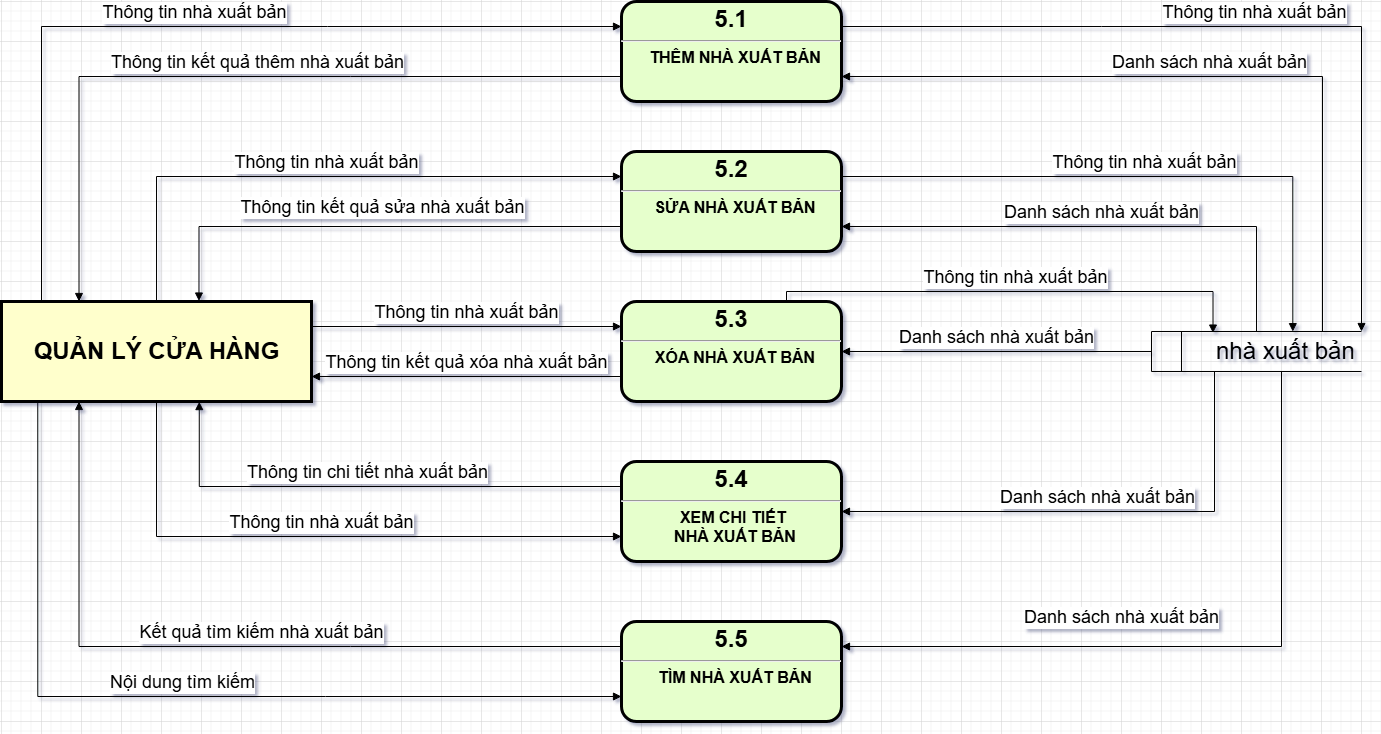

The diagram above was exported from draw.io. Its source (the exported page's mxGraphModel, read from the mxfile embedded in the PNG):
<mxGraphModel dx="1938" dy="-730" grid="1" gridSize="10" guides="1" tooltips="1" connect="1" arrows="1" fold="1" page="1" pageScale="1" pageWidth="827" pageHeight="1169" math="0" shadow="0">
  <root>
    <mxCell id="0" />
    <mxCell id="1" parent="0" />
    <mxCell id="DPbJvbTyKUhdufEYat-g-1" value="&lt;p style=&quot;margin: 4px 0px 0px; text-align: center;&quot;&gt;&lt;span style=&quot;font-size: 24px;&quot;&gt;5.1&lt;/span&gt;&lt;/p&gt;&lt;hr&gt;&lt;p style=&quot;margin: 0px; margin-left: 8px;&quot;&gt;&lt;font size=&quot;3&quot;&gt;THÊM NHÀ XUẤT BẢN&lt;/font&gt;&lt;/p&gt;" style="verticalAlign=middle;align=center;overflow=fill;fontSize=12;fontFamily=Helvetica;html=1;rounded=1;fontStyle=1;strokeWidth=3;fillColor=#E6FFCC" parent="1" vertex="1">
      <mxGeometry x="60" y="2320" width="220" height="100" as="geometry" />
    </mxCell>
    <mxCell id="DPbJvbTyKUhdufEYat-g-2" value="" style="group" parent="1" connectable="0" vertex="1">
      <mxGeometry x="-560" y="2620" width="310" height="100" as="geometry" />
    </mxCell>
    <mxCell id="DPbJvbTyKUhdufEYat-g-3" value="" style="whiteSpace=wrap;align=center;verticalAlign=middle;fontStyle=1;strokeWidth=3;fillColor=#FFFFCC" parent="DPbJvbTyKUhdufEYat-g-2" vertex="1">
      <mxGeometry width="310" height="100" as="geometry" />
    </mxCell>
    <mxCell id="DPbJvbTyKUhdufEYat-g-4" value="&lt;b&gt;&lt;font style=&quot;font-size: 24px;&quot;&gt;QUẢN LÝ CỬA HÀNG&lt;/font&gt;&lt;/b&gt;" style="text;html=1;align=center;verticalAlign=middle;resizable=0;points=[];autosize=1;strokeColor=none;fillColor=none;" parent="DPbJvbTyKUhdufEYat-g-2" vertex="1">
      <mxGeometry x="20" y="30" width="270" height="40" as="geometry" />
    </mxCell>
    <mxCell id="DPbJvbTyKUhdufEYat-g-5" value="&lt;font style=&quot;font-size: 24px;&quot;&gt;&lt;span style=&quot;white-space: pre;&quot;&gt;&#09;&lt;/span&gt;&amp;nbsp;nhà xuất bản&lt;/font&gt;" style="html=1;dashed=0;whiteSpace=wrap;shape=mxgraph.dfd.dataStoreID;align=left;spacingLeft=3;points=[[0,0],[0.5,0],[1,0],[0,0.5],[1,0.5],[0,1],[0.5,1],[1,1]];verticalAlign=middle;fontFamily=Helvetica;fontSize=12;fontColor=default;autosize=1;resizable=0;fillColor=none;gradientColor=none;" parent="1" vertex="1">
      <mxGeometry x="590" y="2650" width="210" height="40" as="geometry" />
    </mxCell>
    <mxCell id="DPbJvbTyKUhdufEYat-g-6" value="&lt;font style=&quot;font-size: 18px;&quot;&gt;Thông tin nhà xuất bản&lt;/font&gt;" style="html=1;verticalAlign=bottom;endArrow=block;rounded=0;entryX=0;entryY=0.25;entryDx=0;entryDy=0;edgeStyle=orthogonalEdgeStyle;" parent="1" target="DPbJvbTyKUhdufEYat-g-1" edge="1">
      <mxGeometry width="80" relative="1" as="geometry">
        <mxPoint x="-520" y="2620" as="sourcePoint" />
        <mxPoint x="-10" y="2350" as="targetPoint" />
        <Array as="points">
          <mxPoint x="-520" y="2345" />
        </Array>
      </mxGeometry>
    </mxCell>
    <mxCell id="DPbJvbTyKUhdufEYat-g-7" value="&lt;font style=&quot;font-size: 18px;&quot;&gt;Thông tin kết quả thêm nhà xuất bản&lt;/font&gt;" style="html=1;verticalAlign=bottom;endArrow=block;rounded=0;entryX=0.25;entryY=0;entryDx=0;entryDy=0;exitX=0;exitY=0.75;exitDx=0;exitDy=0;edgeStyle=orthogonalEdgeStyle;" parent="1" source="DPbJvbTyKUhdufEYat-g-1" target="DPbJvbTyKUhdufEYat-g-3" edge="1">
      <mxGeometry x="-0.0522" width="80" relative="1" as="geometry">
        <mxPoint x="70" y="2430" as="sourcePoint" />
        <mxPoint x="150" y="2430" as="targetPoint" />
        <mxPoint as="offset" />
      </mxGeometry>
    </mxCell>
    <mxCell id="DPbJvbTyKUhdufEYat-g-8" value="&lt;p style=&quot;margin: 4px 0px 0px; text-align: center;&quot;&gt;&lt;span style=&quot;font-size: 24px;&quot;&gt;5.2&lt;/span&gt;&lt;/p&gt;&lt;hr&gt;&lt;p style=&quot;margin: 0px; margin-left: 8px;&quot;&gt;&lt;font size=&quot;3&quot;&gt;SỬA NHÀ XUẤT BẢN&lt;/font&gt;&lt;/p&gt;" style="verticalAlign=middle;align=center;overflow=fill;fontSize=12;fontFamily=Helvetica;html=1;rounded=1;fontStyle=1;strokeWidth=3;fillColor=#E6FFCC" parent="1" vertex="1">
      <mxGeometry x="60" y="2470" width="220" height="100" as="geometry" />
    </mxCell>
    <mxCell id="DPbJvbTyKUhdufEYat-g-9" value="&lt;p style=&quot;margin: 4px 0px 0px; text-align: center;&quot;&gt;&lt;span style=&quot;font-size: 24px;&quot;&gt;5.3&lt;/span&gt;&lt;/p&gt;&lt;hr&gt;&lt;p style=&quot;margin: 0px; margin-left: 8px;&quot;&gt;&lt;font size=&quot;3&quot;&gt;XÓA NHÀ XUẤT BẢN&lt;/font&gt;&lt;/p&gt;" style="verticalAlign=middle;align=center;overflow=fill;fontSize=12;fontFamily=Helvetica;html=1;rounded=1;fontStyle=1;strokeWidth=3;fillColor=#E6FFCC" parent="1" vertex="1">
      <mxGeometry x="60" y="2620" width="220" height="100" as="geometry" />
    </mxCell>
    <mxCell id="DPbJvbTyKUhdufEYat-g-10" value="&lt;p style=&quot;margin: 4px 0px 0px; text-align: center;&quot;&gt;&lt;span style=&quot;font-size: 24px;&quot;&gt;5.4&lt;/span&gt;&lt;/p&gt;&lt;hr&gt;&lt;p style=&quot;margin: 0px; margin-left: 8px;&quot;&gt;&lt;font size=&quot;3&quot;&gt;XEM CHI TIẾT&amp;nbsp;&lt;/font&gt;&lt;/p&gt;&lt;p style=&quot;margin: 0px; margin-left: 8px;&quot;&gt;&lt;font size=&quot;3&quot;&gt;NHÀ XUẤT BẢN&lt;/font&gt;&lt;/p&gt;" style="verticalAlign=middle;align=center;overflow=fill;fontSize=12;fontFamily=Helvetica;html=1;rounded=1;fontStyle=1;strokeWidth=3;fillColor=#E6FFCC" parent="1" vertex="1">
      <mxGeometry x="60" y="2780" width="220" height="100" as="geometry" />
    </mxCell>
    <mxCell id="DPbJvbTyKUhdufEYat-g-11" value="&lt;p style=&quot;margin: 4px 0px 0px; text-align: center;&quot;&gt;&lt;span style=&quot;font-size: 24px;&quot;&gt;5.5&lt;/span&gt;&lt;/p&gt;&lt;hr&gt;&lt;p style=&quot;margin: 0px; margin-left: 8px;&quot;&gt;&lt;font size=&quot;3&quot;&gt;TÌM NHÀ XUẤT BẢN&lt;/font&gt;&lt;/p&gt;" style="verticalAlign=middle;align=center;overflow=fill;fontSize=12;fontFamily=Helvetica;html=1;rounded=1;fontStyle=1;strokeWidth=3;fillColor=#E6FFCC" parent="1" vertex="1">
      <mxGeometry x="60" y="2940" width="220" height="100" as="geometry" />
    </mxCell>
    <mxCell id="DPbJvbTyKUhdufEYat-g-12" value="&lt;font style=&quot;font-size: 18px;&quot;&gt;Thông tin nhà xuất bản&lt;/font&gt;" style="html=1;verticalAlign=bottom;endArrow=block;rounded=0;entryX=0;entryY=0.25;entryDx=0;entryDy=0;exitX=0.5;exitY=0;exitDx=0;exitDy=0;edgeStyle=orthogonalEdgeStyle;" parent="1" source="DPbJvbTyKUhdufEYat-g-3" target="DPbJvbTyKUhdufEYat-g-8" edge="1">
      <mxGeometry width="80" relative="1" as="geometry">
        <mxPoint x="70" y="2490" as="sourcePoint" />
        <mxPoint x="150" y="2490" as="targetPoint" />
      </mxGeometry>
    </mxCell>
    <mxCell id="DPbJvbTyKUhdufEYat-g-13" value="&lt;font style=&quot;font-size: 18px;&quot;&gt;Thông tin kết quả sửa nhà xuất bản&lt;/font&gt;" style="html=1;verticalAlign=bottom;endArrow=block;rounded=0;entryX=0.637;entryY=-0.005;entryDx=0;entryDy=0;entryPerimeter=0;exitX=0;exitY=0.75;exitDx=0;exitDy=0;edgeStyle=orthogonalEdgeStyle;" parent="1" source="DPbJvbTyKUhdufEYat-g-8" target="DPbJvbTyKUhdufEYat-g-3" edge="1">
      <mxGeometry x="-0.0389" y="-5" width="80" relative="1" as="geometry">
        <mxPoint x="-270" y="2490" as="sourcePoint" />
        <mxPoint x="-190" y="2490" as="targetPoint" />
        <mxPoint as="offset" />
      </mxGeometry>
    </mxCell>
    <mxCell id="DPbJvbTyKUhdufEYat-g-14" value="&lt;font style=&quot;font-size: 18px;&quot;&gt;Thông tin nhà xuất bản&lt;/font&gt;" style="html=1;verticalAlign=bottom;endArrow=block;curved=0;rounded=0;entryX=0;entryY=0.25;entryDx=0;entryDy=0;exitX=1;exitY=0.25;exitDx=0;exitDy=0;" parent="1" source="DPbJvbTyKUhdufEYat-g-3" target="DPbJvbTyKUhdufEYat-g-9" edge="1">
      <mxGeometry width="80" relative="1" as="geometry">
        <mxPoint x="-380" y="2610" as="sourcePoint" />
        <mxPoint x="-300" y="2610" as="targetPoint" />
      </mxGeometry>
    </mxCell>
    <mxCell id="DPbJvbTyKUhdufEYat-g-15" value="&lt;font style=&quot;font-size: 18px;&quot;&gt;Thông tin kết quả xóa nhà xuất bản&lt;/font&gt;" style="html=1;verticalAlign=bottom;endArrow=block;curved=0;rounded=0;entryX=1;entryY=0.75;entryDx=0;entryDy=0;exitX=0;exitY=0.75;exitDx=0;exitDy=0;" parent="1" source="DPbJvbTyKUhdufEYat-g-9" target="DPbJvbTyKUhdufEYat-g-3" edge="1">
      <mxGeometry width="80" relative="1" as="geometry">
        <mxPoint x="-380" y="2730" as="sourcePoint" />
        <mxPoint x="-300" y="2730" as="targetPoint" />
      </mxGeometry>
    </mxCell>
    <mxCell id="DPbJvbTyKUhdufEYat-g-16" value="&lt;font style=&quot;font-size: 18px;&quot;&gt;Thông tin nhà xuất bản&lt;/font&gt;" style="html=1;verticalAlign=bottom;endArrow=block;rounded=0;exitX=0.5;exitY=1;exitDx=0;exitDy=0;entryX=0;entryY=0.75;entryDx=0;entryDy=0;edgeStyle=orthogonalEdgeStyle;" parent="1" source="DPbJvbTyKUhdufEYat-g-3" target="DPbJvbTyKUhdufEYat-g-10" edge="1">
      <mxGeometry width="80" relative="1" as="geometry">
        <mxPoint x="-360" y="2720" as="sourcePoint" />
        <mxPoint x="-280" y="2830" as="targetPoint" />
      </mxGeometry>
    </mxCell>
    <mxCell id="DPbJvbTyKUhdufEYat-g-17" value="&lt;font style=&quot;font-size: 18px;&quot;&gt;Thông tin chi tiết nhà xuất bản&lt;/font&gt;" style="html=1;verticalAlign=bottom;endArrow=block;rounded=0;entryX=0.638;entryY=1.001;entryDx=0;entryDy=0;entryPerimeter=0;exitX=0;exitY=0.25;exitDx=0;exitDy=0;edgeStyle=orthogonalEdgeStyle;" parent="1" source="DPbJvbTyKUhdufEYat-g-10" target="DPbJvbTyKUhdufEYat-g-3" edge="1">
      <mxGeometry x="0.0018" width="80" relative="1" as="geometry">
        <mxPoint x="-300" y="2850" as="sourcePoint" />
        <mxPoint x="-220" y="2850" as="targetPoint" />
        <mxPoint as="offset" />
      </mxGeometry>
    </mxCell>
    <mxCell id="DPbJvbTyKUhdufEYat-g-18" value="&lt;font style=&quot;font-size: 18px;&quot;&gt;Kết quả tìm kiếm nhà xuất bản&lt;/font&gt;" style="html=1;verticalAlign=bottom;endArrow=block;rounded=0;entryX=0.25;entryY=1;entryDx=0;entryDy=0;exitX=0;exitY=0.25;exitDx=0;exitDy=0;edgeStyle=orthogonalEdgeStyle;" parent="1" source="DPbJvbTyKUhdufEYat-g-11" target="DPbJvbTyKUhdufEYat-g-3" edge="1">
      <mxGeometry x="-0.0856" width="80" relative="1" as="geometry">
        <mxPoint x="-260" y="2810" as="sourcePoint" />
        <mxPoint x="-180" y="2810" as="targetPoint" />
        <mxPoint as="offset" />
      </mxGeometry>
    </mxCell>
    <mxCell id="DPbJvbTyKUhdufEYat-g-19" value="&lt;font style=&quot;font-size: 18px;&quot;&gt;Nội dung tìm kiếm&lt;/font&gt;" style="html=1;verticalAlign=bottom;endArrow=block;rounded=0;entryX=0;entryY=0.75;entryDx=0;entryDy=0;exitX=0.117;exitY=0.994;exitDx=0;exitDy=0;exitPerimeter=0;edgeStyle=orthogonalEdgeStyle;" parent="1" source="DPbJvbTyKUhdufEYat-g-3" target="DPbJvbTyKUhdufEYat-g-11" edge="1">
      <mxGeometry width="80" relative="1" as="geometry">
        <mxPoint x="-260" y="2810" as="sourcePoint" />
        <mxPoint x="-180" y="2810" as="targetPoint" />
      </mxGeometry>
    </mxCell>
    <mxCell id="DPbJvbTyKUhdufEYat-g-20" value="&lt;font style=&quot;font-size: 18px;&quot;&gt;Thông tin nhà xuất bản&lt;/font&gt;" style="html=1;verticalAlign=bottom;endArrow=block;rounded=0;exitX=1;exitY=0.25;exitDx=0;exitDy=0;entryX=1;entryY=0;entryDx=0;entryDy=0;edgeStyle=orthogonalEdgeStyle;" parent="1" source="DPbJvbTyKUhdufEYat-g-1" target="DPbJvbTyKUhdufEYat-g-5" edge="1">
      <mxGeometry width="80" relative="1" as="geometry">
        <mxPoint x="380" y="2660" as="sourcePoint" />
        <mxPoint x="300" y="2660" as="targetPoint" />
      </mxGeometry>
    </mxCell>
    <mxCell id="DPbJvbTyKUhdufEYat-g-21" value="&lt;font style=&quot;font-size: 18px;&quot;&gt;Danh sách nhà xuất bản&lt;/font&gt;" style="html=1;verticalAlign=bottom;endArrow=block;rounded=0;edgeStyle=orthogonalEdgeStyle;entryX=1;entryY=0.75;entryDx=0;entryDy=0;" parent="1" target="DPbJvbTyKUhdufEYat-g-1" edge="1">
      <mxGeometry width="80" relative="1" as="geometry">
        <mxPoint x="761" y="2650" as="sourcePoint" />
        <mxPoint x="280" y="2400" as="targetPoint" />
        <Array as="points">
          <mxPoint x="761" y="2395" />
        </Array>
      </mxGeometry>
    </mxCell>
    <mxCell id="DPbJvbTyKUhdufEYat-g-22" value="&lt;font style=&quot;font-size: 18px;&quot;&gt;Danh sách nhà xuất bản&lt;/font&gt;" style="html=1;verticalAlign=bottom;endArrow=block;rounded=0;edgeStyle=orthogonalEdgeStyle;entryX=1;entryY=0.75;entryDx=0;entryDy=0;exitX=0.5;exitY=0;exitDx=0;exitDy=0;" parent="1" source="DPbJvbTyKUhdufEYat-g-5" target="DPbJvbTyKUhdufEYat-g-8" edge="1">
      <mxGeometry width="80" relative="1" as="geometry">
        <mxPoint x="771" y="2690" as="sourcePoint" />
        <mxPoint x="290" y="2405" as="targetPoint" />
        <Array as="points">
          <mxPoint x="695" y="2545" />
        </Array>
      </mxGeometry>
    </mxCell>
    <mxCell id="DPbJvbTyKUhdufEYat-g-23" value="&lt;font style=&quot;font-size: 18px;&quot;&gt;Thông tin nhà xuất bản&lt;/font&gt;" style="html=1;verticalAlign=bottom;endArrow=block;rounded=0;exitX=1;exitY=0.25;exitDx=0;exitDy=0;entryX=0.673;entryY=0.004;entryDx=0;entryDy=0;edgeStyle=orthogonalEdgeStyle;entryPerimeter=0;" parent="1" source="DPbJvbTyKUhdufEYat-g-8" target="DPbJvbTyKUhdufEYat-g-5" edge="1">
      <mxGeometry width="80" relative="1" as="geometry">
        <mxPoint x="290" y="2355" as="sourcePoint" />
        <mxPoint x="810" y="2690" as="targetPoint" />
      </mxGeometry>
    </mxCell>
    <mxCell id="DPbJvbTyKUhdufEYat-g-24" value="&lt;font style=&quot;font-size: 18px;&quot;&gt;Thông tin nhà xuất bản&lt;/font&gt;" style="html=1;verticalAlign=bottom;endArrow=block;rounded=0;exitX=0.75;exitY=0;exitDx=0;exitDy=0;entryX=0.293;entryY=0.039;entryDx=0;entryDy=0;edgeStyle=orthogonalEdgeStyle;entryPerimeter=0;" parent="1" source="DPbJvbTyKUhdufEYat-g-9" target="DPbJvbTyKUhdufEYat-g-5" edge="1">
      <mxGeometry width="80" relative="1" as="geometry">
        <mxPoint x="290" y="2505" as="sourcePoint" />
        <mxPoint x="741" y="2660" as="targetPoint" />
        <Array as="points">
          <mxPoint x="225" y="2610" />
          <mxPoint x="652" y="2610" />
        </Array>
      </mxGeometry>
    </mxCell>
    <mxCell id="DPbJvbTyKUhdufEYat-g-25" value="&lt;span style=&quot;font-size: 18px;&quot;&gt;Danh sách nhà xuất bản&lt;/span&gt;" style="html=1;verticalAlign=bottom;endArrow=block;curved=0;rounded=0;entryX=1;entryY=0.5;entryDx=0;entryDy=0;exitX=0;exitY=0.5;exitDx=0;exitDy=0;" parent="1" source="DPbJvbTyKUhdufEYat-g-5" target="DPbJvbTyKUhdufEYat-g-9" edge="1">
      <mxGeometry width="80" relative="1" as="geometry">
        <mxPoint x="400" y="2600" as="sourcePoint" />
        <mxPoint x="480" y="2600" as="targetPoint" />
      </mxGeometry>
    </mxCell>
    <mxCell id="DPbJvbTyKUhdufEYat-g-26" value="&lt;span style=&quot;font-size: 18px;&quot;&gt;Danh sách nhà xuất bản&lt;/span&gt;" style="html=1;verticalAlign=bottom;endArrow=block;rounded=0;entryX=1;entryY=0.5;entryDx=0;entryDy=0;edgeStyle=orthogonalEdgeStyle;" parent="1" target="DPbJvbTyKUhdufEYat-g-10" edge="1">
      <mxGeometry width="80" relative="1" as="geometry">
        <mxPoint x="653" y="2690" as="sourcePoint" />
        <mxPoint x="290" y="2680" as="targetPoint" />
        <Array as="points">
          <mxPoint x="653" y="2830" />
        </Array>
      </mxGeometry>
    </mxCell>
    <mxCell id="DPbJvbTyKUhdufEYat-g-27" value="&lt;span style=&quot;font-size: 18px;&quot;&gt;Danh sách nhà xuất bản&lt;/span&gt;" style="html=1;verticalAlign=bottom;endArrow=block;rounded=0;entryX=1;entryY=0.25;entryDx=0;entryDy=0;edgeStyle=orthogonalEdgeStyle;exitX=0.619;exitY=1;exitDx=0;exitDy=0;exitPerimeter=0;" parent="1" source="DPbJvbTyKUhdufEYat-g-5" target="DPbJvbTyKUhdufEYat-g-11" edge="1">
      <mxGeometry x="0.2168" y="-15" width="80" relative="1" as="geometry">
        <mxPoint x="720" y="2700" as="sourcePoint" />
        <mxPoint x="290" y="2840" as="targetPoint" />
        <Array as="points">
          <mxPoint x="720" y="2965" />
        </Array>
        <mxPoint as="offset" />
      </mxGeometry>
    </mxCell>
  </root>
</mxGraphModel>